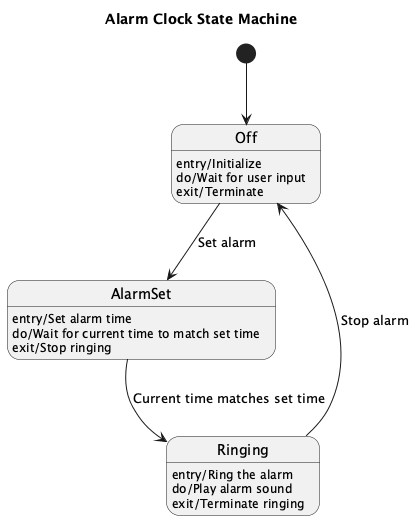

The diagram above was rendered by PlantUML. Its source (embedded in the PNG):
@startuml
title Alarm Clock State Machine

[*] --> OffState

state "Off" as OffState
OffState : entry/Initialize
OffState : do/Wait for user input
OffState : exit/Terminate

state "AlarmSet" as AlarmSet
AlarmSet : entry/Set alarm time
AlarmSet : do/Wait for current time to match set time
AlarmSet : exit/Stop ringing

state "Ringing" as Ringing
Ringing : entry/Ring the alarm
Ringing : do/Play alarm sound
Ringing : exit/Terminate ringing

OffState --> AlarmSet : Set alarm
AlarmSet --> Ringing : Current time matches set time
Ringing --> OffState : Stop alarm

@enduml